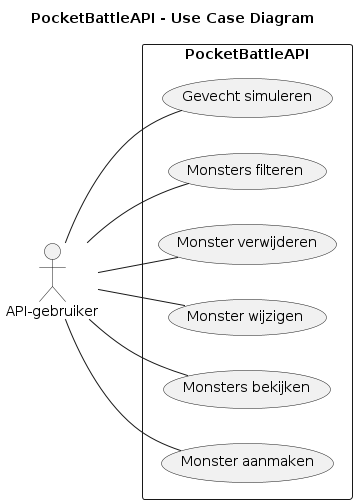

The diagram above was rendered by PlantUML. Its source (embedded in the PNG):
@startuml
' Start van het Use Case Diagram.

left to right direction
' Plaatst de actor links en het systeem rechts.

skinparam shadowing false
' Schakelt schaduwen uit voor een overzichtelijk diagram.

skinparam packageStyle rectangle
' Gebruikt een rechthoekige systeemgrens.

title PocketBattleAPI - Use Case Diagram

actor "API-gebruiker" as User
' Een externe gebruiker of applicatie die onze REST API aanroept.

rectangle "PocketBattleAPI" {
    usecase "Monster aanmaken" as UC01
    usecase "Monsters bekijken" as UC02
    usecase "Monster wijzigen" as UC03
    usecase "Monster verwijderen" as UC04
    usecase "Monsters filteren" as UC05
    usecase "Gevecht simuleren" as UC06
}
' De rechthoek bevat de functionaliteiten die onze API aanbiedt.

User -- UC01
User -- UC02
User -- UC03
User -- UC04
User -- UC05
User -- UC06
' De lijnen geven aan welke functionaliteiten de API-gebruiker kan uitvoeren.

@endum